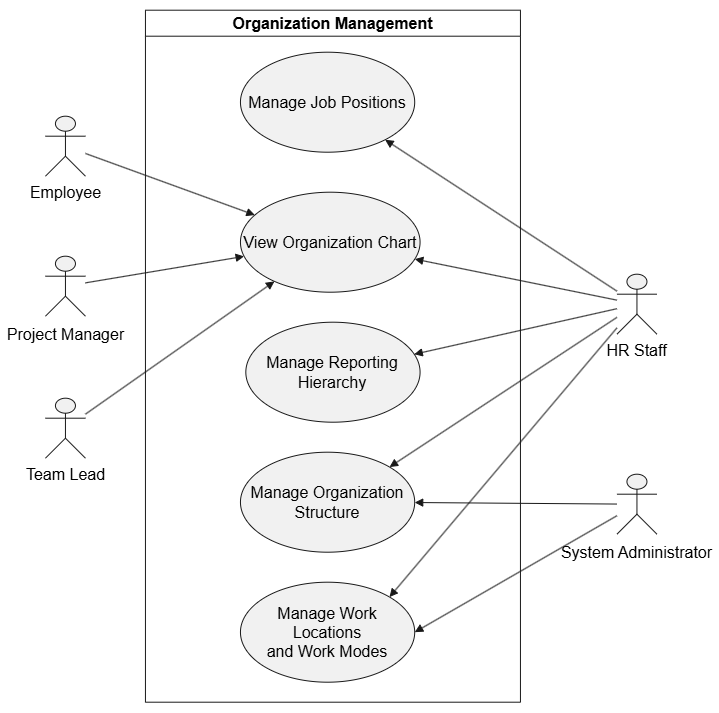

The diagram above was exported from draw.io. Its source (the exported page's mxGraphModel, read from the mxfile embedded in the PNG):
<mxGraphModel dx="2182" dy="780" grid="1" gridSize="10" guides="1" tooltips="1" connect="1" arrows="1" fold="1" page="1" pageScale="1" pageWidth="850" pageHeight="1100" math="0" shadow="0">
  <root>
    <mxCell id="0" />
    <mxCell id="1" parent="0" />
    <UserObject label="" plantUmlData="{&#10;  &quot;data&quot;: &quot;@startuml\n!theme plain\nleft to right direction\n\ntitle Organization Management\n\nskinparam shadowing false\nskinparam packageStyle rectangle\nskinparam actorStyle awesome\nskinparam usecase {\n  BackgroundColor #F3FFF7\n  BorderColor #3C7A57\n  ArrowColor #3C7A57\n}\n\nactor Employee\nactor \&quot;Manager / Team Lead\&quot; as Manager\nactor \&quot;Project Manager\&quot; as ProjectManager\nactor \&quot;HR Staff &amp; Recruiter\&quot; as HR\nactor \&quot;System Administrator\&quot; as Admin\n\nrectangle \&quot;Organization Management\&quot; {\n  usecase \&quot;Manage Organization\\nStructure\&quot; as ORG_Structure\n  usecase \&quot;Manage Job Positions\&quot; as ORG_Positions\n  usecase \&quot;Manage Reporting\\nHierarchy\&quot; as ORG_Hierarchy\n  usecase \&quot;View Organization Chart\&quot; as ORG_Chart\n  usecase \&quot;Manage Work Locations\\nand Work Modes\&quot; as ORG_Locations\n}\n\nHR --&gt; ORG_Structure\nHR --&gt; ORG_Positions\nHR --&gt; ORG_Hierarchy\nHR --&gt; ORG_Chart\nHR --&gt; ORG_Locations\n\nAdmin --&gt; ORG_Structure\nAdmin --&gt; ORG_Locations\n\nEmployee --&gt; ORG_Chart\nManager --&gt; ORG_Chart\nProjectManager --&gt; ORG_Chart\n@enduml&quot;,&#10;  &quot;config&quot;: null&#10;}" id="2">
      <mxCell connectable="0" parent="1" style="group;transparentBounds=1;editIcon=1;lockedGroup=0;groupPadding=10;fontSize=16;" vertex="1">
        <mxGeometry height="780" width="730" as="geometry" />
      </mxCell>
    </UserObject>
    <UserObject label="Organization Management" plantUmlId="rect_0" plantUmlBaseStyle="swimlane;collapsible=0;startSize=26;fillColor=none;strokeColor=#181818;fontColor=#000000;fontSize=13;fontStyle=1;whiteSpace=wrap;" plantUmlBaseValue="Organization Management" id="3">
      <mxCell parent="2" style="swimlane;collapsible=0;startSize=26;fillColor=none;strokeColor=#181818;fontColor=#000000;fontSize=16;fontStyle=1;whiteSpace=wrap;" vertex="1">
        <mxGeometry height="692" width="375" x="90.5" y="78" as="geometry" />
      </mxCell>
    </UserObject>
    <UserObject label="View Organization Chart" plantUmlId="uc_1" plantUmlBaseStyle="ellipse;fillColor=#F1F1F1;strokeColor=#181818;whiteSpace=wrap;fontColor=#000000;fontSize=12;" plantUmlBaseValue="View Organization Chart" id="4">
      <mxCell parent="3" style="ellipse;fillColor=#F1F1F1;strokeColor=#181818;whiteSpace=wrap;fontColor=#000000;fontSize=16;" vertex="1">
        <mxGeometry height="100" width="179.62" x="95" y="182" as="geometry" />
      </mxCell>
    </UserObject>
    <UserObject label="Manage Reporting&#10;Hierarchy" plantUmlId="uc_3" plantUmlBaseStyle="ellipse;fillColor=#F1F1F1;strokeColor=#181818;whiteSpace=wrap;fontColor=#000000;fontSize=12;" plantUmlBaseValue="Manage Reporting&#10;Hierarchy" id="5">
      <mxCell parent="3" style="ellipse;fillColor=#F1F1F1;strokeColor=#181818;whiteSpace=wrap;fontColor=#000000;fontSize=16;" vertex="1">
        <mxGeometry height="100" width="174.25" x="100.37" y="312" as="geometry" />
      </mxCell>
    </UserObject>
    <UserObject label="Manage Organization&#10;Structure" plantUmlId="uc_4" plantUmlBaseStyle="ellipse;fillColor=#F1F1F1;strokeColor=#181818;whiteSpace=wrap;fontColor=#000000;fontSize=12;" plantUmlBaseValue="Manage Organization&#10;Structure" id="6">
      <mxCell parent="3" style="ellipse;fillColor=#F1F1F1;strokeColor=#181818;whiteSpace=wrap;fontColor=#000000;fontSize=16;" vertex="1">
        <mxGeometry height="100" width="174.25" x="95" y="442" as="geometry" />
      </mxCell>
    </UserObject>
    <UserObject label="Manage Work Locations&#10;and Work Modes" plantUmlId="uc_5" plantUmlBaseStyle="ellipse;fillColor=#F1F1F1;strokeColor=#181818;whiteSpace=wrap;fontColor=#000000;fontSize=12;" plantUmlBaseValue="Manage Work Locations&#10;and Work Modes" id="7">
      <mxCell parent="3" style="ellipse;fillColor=#F1F1F1;strokeColor=#181818;whiteSpace=wrap;fontColor=#000000;fontSize=16;" vertex="1">
        <mxGeometry height="100" width="174.25" x="95" y="572" as="geometry" />
      </mxCell>
    </UserObject>
    <UserObject label="Manage Job Positions" plantUmlId="uc_2" plantUmlBaseStyle="ellipse;fillColor=#F1F1F1;strokeColor=#181818;whiteSpace=wrap;fontColor=#000000;fontSize=12;" plantUmlBaseValue="Manage Job Positions" id="8">
      <mxCell parent="3" style="ellipse;fillColor=#F1F1F1;strokeColor=#181818;whiteSpace=wrap;fontColor=#000000;fontSize=16;" vertex="1">
        <mxGeometry height="100" width="174.25" x="95" y="42" as="geometry" />
      </mxCell>
    </UserObject>
    <UserObject label="" plantUmlId="actor_6" plantUmlBaseStyle="shape=umlActor;html=1;fillColor=#F1F1F1;strokeColor=#181818;fontColor=#000000;fontSize=12;" plantUmlBaseValue="" id="9">
      <mxCell parent="2" style="shape=umlActor;html=1;fillColor=#F1F1F1;strokeColor=#181818;fontColor=#000000;fontSize=16;" vertex="1">
        <mxGeometry height="60" width="40" x="-9.5" y="184" as="geometry" />
      </mxCell>
    </UserObject>
    <UserObject label="Employee" plantUmlId="actorlbl_7" plantUmlBaseStyle="text;html=1;align=center;verticalAlign=top;fontColor=#000000;fontSize=12;" plantUmlBaseValue="Employee" id="10">
      <mxCell parent="2" style="text;html=1;align=center;verticalAlign=top;fontColor=#000000;fontSize=16;" vertex="1">
        <mxGeometry height="16" width="71" x="-25" y="244" as="geometry" />
      </mxCell>
    </UserObject>
    <UserObject label="" plantUmlId="actor_8" plantUmlBaseStyle="shape=umlActor;html=1;fillColor=#F1F1F1;strokeColor=#181818;fontColor=#000000;fontSize=12;" plantUmlBaseValue="" id="11">
      <mxCell parent="2" style="shape=umlActor;html=1;fillColor=#F1F1F1;strokeColor=#181818;fontColor=#000000;fontSize=16;" vertex="1">
        <mxGeometry height="60" width="40" x="-9.5" y="466" as="geometry" />
      </mxCell>
    </UserObject>
    <UserObject label="Team Lead" plantUmlId="actorlbl_9" plantUmlBaseStyle="text;html=1;align=center;verticalAlign=top;fontColor=#000000;fontSize=12;" plantUmlBaseValue="Manager / Team Lead" id="12">
      <mxCell parent="2" style="text;html=1;align=center;verticalAlign=top;fontColor=#000000;fontSize=16;" vertex="1">
        <mxGeometry height="16" width="71" x="-25" y="526" as="geometry" />
      </mxCell>
    </UserObject>
    <UserObject label="" plantUmlId="actor_10" plantUmlBaseStyle="shape=umlActor;html=1;fillColor=#F1F1F1;strokeColor=#181818;fontColor=#000000;fontSize=12;" plantUmlBaseValue="" id="13">
      <mxCell parent="2" style="shape=umlActor;html=1;fillColor=#F1F1F1;strokeColor=#181818;fontColor=#000000;fontSize=16;" vertex="1">
        <mxGeometry height="60" width="40" x="-9.5" y="324" as="geometry" />
      </mxCell>
    </UserObject>
    <UserObject label="Project Manager" plantUmlId="actorlbl_11" plantUmlBaseStyle="text;html=1;align=center;verticalAlign=top;fontColor=#000000;fontSize=12;" plantUmlBaseValue="Project Manager" id="14">
      <mxCell parent="2" style="text;html=1;align=center;verticalAlign=top;fontColor=#000000;fontSize=16;" vertex="1">
        <mxGeometry height="16" width="111" x="-45" y="386" as="geometry" />
      </mxCell>
    </UserObject>
    <UserObject label="" plantUmlId="actor_12" plantUmlBaseStyle="shape=umlActor;html=1;fillColor=#F1F1F1;strokeColor=#181818;fontColor=#000000;fontSize=12;" plantUmlBaseValue="" id="15">
      <mxCell parent="2" style="shape=umlActor;html=1;fillColor=#F1F1F1;strokeColor=#181818;fontColor=#000000;fontSize=16;" vertex="1">
        <mxGeometry height="60" width="40" x="562" y="342" as="geometry" />
      </mxCell>
    </UserObject>
    <UserObject label="HR Staff" plantUmlId="actorlbl_13" plantUmlBaseStyle="text;html=1;align=center;verticalAlign=top;fontColor=#000000;fontSize=12;" plantUmlBaseValue="HR Staff &amp; Recruiter" id="16">
      <mxCell parent="2" style="text;html=1;align=center;verticalAlign=top;fontColor=#000000;fontSize=16;" vertex="1">
        <mxGeometry height="16" width="128" x="518" y="402" as="geometry" />
      </mxCell>
    </UserObject>
    <UserObject label="" plantUmlId="actor_14" plantUmlBaseStyle="shape=umlActor;html=1;fillColor=#F1F1F1;strokeColor=#181818;fontColor=#000000;fontSize=12;" plantUmlBaseValue="" id="17">
      <mxCell parent="2" style="shape=umlActor;html=1;fillColor=#F1F1F1;strokeColor=#181818;fontColor=#000000;fontSize=16;" vertex="1">
        <mxGeometry height="60" width="40" x="562" y="542" as="geometry" />
      </mxCell>
    </UserObject>
    <UserObject label="System Administrator" plantUmlId="actorlbl_15" plantUmlBaseStyle="text;html=1;align=center;verticalAlign=top;fontColor=#000000;fontSize=12;" plantUmlBaseValue="System Administrator" id="18">
      <mxCell parent="2" style="text;html=1;align=center;verticalAlign=top;fontColor=#000000;fontSize=16;" vertex="1">
        <mxGeometry height="16" width="143" x="510.5" y="604" as="geometry" />
      </mxCell>
    </UserObject>
    <UserObject label="" plantUmlId="rel_17" plantUmlBaseStyle="endArrow=block;endFill=1;strokeColor=#181818;fontColor=#000000;fontSize=11;edgeStyle=none;rounded=0;html=1;" plantUmlBaseValue="" id="19">
      <mxCell edge="1" parent="2" source="15" style="endArrow=block;endFill=1;strokeColor=#181818;fontColor=#000000;fontSize=16;edgeStyle=none;rounded=0;html=1;" target="8">
        <mxGeometry relative="1" as="geometry" />
      </mxCell>
    </UserObject>
    <UserObject label="" plantUmlId="rel_18" plantUmlBaseStyle="endArrow=block;endFill=1;strokeColor=#181818;fontColor=#000000;fontSize=11;edgeStyle=none;rounded=0;html=1;" plantUmlBaseValue="" id="20">
      <mxCell edge="1" parent="2" source="15" style="endArrow=block;endFill=1;strokeColor=#181818;fontColor=#000000;fontSize=16;edgeStyle=none;rounded=0;html=1;" target="5">
        <mxGeometry relative="1" as="geometry" />
      </mxCell>
    </UserObject>
    <UserObject label="" plantUmlId="rel_19" plantUmlBaseStyle="endArrow=block;endFill=1;strokeColor=#181818;fontColor=#000000;fontSize=11;edgeStyle=none;rounded=0;html=1;" plantUmlBaseValue="" id="21">
      <mxCell edge="1" parent="2" source="15" style="endArrow=block;endFill=1;strokeColor=#181818;fontColor=#000000;fontSize=16;edgeStyle=none;rounded=0;html=1;" target="4">
        <mxGeometry relative="1" as="geometry" />
      </mxCell>
    </UserObject>
    <UserObject label="" plantUmlId="rel_21" plantUmlBaseStyle="endArrow=block;endFill=1;strokeColor=#181818;fontColor=#000000;fontSize=11;edgeStyle=none;rounded=0;html=1;" plantUmlBaseValue="" id="22">
      <mxCell edge="1" parent="2" source="17" style="endArrow=block;endFill=1;strokeColor=#181818;fontColor=#000000;fontSize=16;edgeStyle=none;rounded=0;html=1;" target="6">
        <mxGeometry relative="1" as="geometry" />
      </mxCell>
    </UserObject>
    <UserObject label="" plantUmlId="rel_23" plantUmlBaseStyle="endArrow=block;endFill=1;strokeColor=#181818;fontColor=#000000;fontSize=11;edgeStyle=none;rounded=0;html=1;" plantUmlBaseValue="" id="23">
      <mxCell edge="1" parent="2" source="9" style="endArrow=block;endFill=1;strokeColor=#181818;fontColor=#000000;fontSize=16;edgeStyle=none;rounded=0;html=1;" target="4">
        <mxGeometry relative="1" as="geometry" />
      </mxCell>
    </UserObject>
    <UserObject label="" plantUmlId="rel_24" plantUmlBaseStyle="endArrow=block;endFill=1;strokeColor=#181818;fontColor=#000000;fontSize=11;edgeStyle=none;rounded=0;html=1;" plantUmlBaseValue="" id="24">
      <mxCell edge="1" parent="2" source="11" style="endArrow=block;endFill=1;strokeColor=#181818;fontColor=#000000;fontSize=16;edgeStyle=none;rounded=0;html=1;" target="4">
        <mxGeometry relative="1" as="geometry" />
      </mxCell>
    </UserObject>
    <UserObject label="" plantUmlId="rel_25" plantUmlBaseStyle="endArrow=block;endFill=1;strokeColor=#181818;fontColor=#000000;fontSize=11;edgeStyle=none;rounded=0;html=1;" plantUmlBaseValue="" id="25">
      <mxCell edge="1" parent="2" source="13" style="endArrow=block;endFill=1;strokeColor=#181818;fontColor=#000000;fontSize=16;edgeStyle=none;rounded=0;html=1;" target="4">
        <mxGeometry relative="1" as="geometry" />
      </mxCell>
    </UserObject>
    <UserObject label="" plantUmlId="rel_21" plantUmlBaseStyle="endArrow=block;endFill=1;strokeColor=#181818;fontColor=#000000;fontSize=11;edgeStyle=none;rounded=0;html=1;" plantUmlBaseValue="" id="26">
      <mxCell edge="1" parent="2" source="17" style="endArrow=block;endFill=1;strokeColor=#181818;fontColor=#000000;fontSize=16;edgeStyle=none;rounded=0;html=1;entryX=1;entryY=0.5;entryDx=0;entryDy=0;" target="7">
        <mxGeometry relative="1" as="geometry">
          <mxPoint x="560" y="360" as="sourcePoint" />
          <mxPoint x="500" y="441" as="targetPoint" />
        </mxGeometry>
      </mxCell>
    </UserObject>
    <UserObject label="" plantUmlId="rel_19" plantUmlBaseStyle="endArrow=block;endFill=1;strokeColor=#181818;fontColor=#000000;fontSize=11;edgeStyle=none;rounded=0;html=1;" plantUmlBaseValue="" id="27">
      <mxCell edge="1" parent="2" source="15" style="endArrow=block;endFill=1;strokeColor=#181818;fontColor=#000000;fontSize=16;edgeStyle=none;rounded=0;html=1;entryX=1;entryY=0;entryDx=0;entryDy=0;" target="6">
        <mxGeometry relative="1" as="geometry">
          <mxPoint x="500" y="220" as="sourcePoint" />
          <mxPoint x="400" y="200" as="targetPoint" />
        </mxGeometry>
      </mxCell>
    </UserObject>
    <UserObject label="" plantUmlId="rel_19" plantUmlBaseStyle="endArrow=block;endFill=1;strokeColor=#181818;fontColor=#000000;fontSize=11;edgeStyle=none;rounded=0;html=1;" plantUmlBaseValue="" id="28">
      <mxCell edge="1" parent="2" source="15" style="endArrow=block;endFill=1;strokeColor=#181818;fontColor=#000000;fontSize=16;edgeStyle=none;rounded=0;html=1;entryX=1;entryY=0;entryDx=0;entryDy=0;" target="7">
        <mxGeometry relative="1" as="geometry">
          <mxPoint x="772" y="370" as="sourcePoint" />
          <mxPoint x="570" y="370" as="targetPoint" />
        </mxGeometry>
      </mxCell>
    </UserObject>
  </root>
</mxGraphModel>